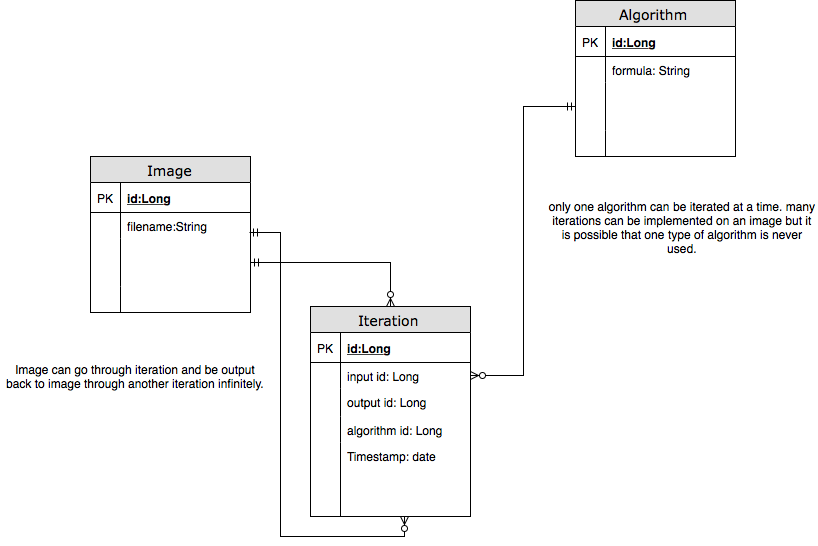

The diagram above was exported from draw.io. Its source (the exported page's mxGraphModel, read from the mxfile embedded in the PNG):
<mxGraphModel dx="1373" dy="873" grid="1" gridSize="10" guides="1" tooltips="1" connect="1" arrows="1" fold="1" page="1" pageScale="1" pageWidth="1100" pageHeight="850" background="#ffffff" math="0" shadow="0">
  <root>
    <mxCell id="0" />
    <mxCell id="1" parent="0" />
    <mxCell id="2e49270ec7c68f3f-19" value="Image" style="swimlane;html=1;fontStyle=0;childLayout=stackLayout;horizontal=1;startSize=26;fillColor=#e0e0e0;horizontalStack=0;resizeParent=1;resizeLast=0;collapsible=1;marginBottom=0;swimlaneFillColor=#ffffff;align=center;rounded=0;shadow=0;comic=0;labelBackgroundColor=none;strokeColor=#000000;strokeWidth=1;fontFamily=Verdana;fontSize=14;fontColor=#000000;" parent="1" vertex="1">
      <mxGeometry x="90" y="170" width="160" height="156" as="geometry" />
    </mxCell>
    <mxCell id="2e49270ec7c68f3f-20" value="id:Long" style="shape=partialRectangle;top=0;left=0;right=0;bottom=1;html=1;align=left;verticalAlign=middle;fillColor=none;spacingLeft=34;spacingRight=4;whiteSpace=wrap;overflow=hidden;rotatable=0;points=[[0,0.5],[1,0.5]];portConstraint=eastwest;dropTarget=0;fontStyle=5;" parent="2e49270ec7c68f3f-19" vertex="1">
      <mxGeometry y="26" width="160" height="30" as="geometry" />
    </mxCell>
    <mxCell id="2e49270ec7c68f3f-21" value="PK" style="shape=partialRectangle;top=0;left=0;bottom=0;html=1;fillColor=none;align=left;verticalAlign=middle;spacingLeft=4;spacingRight=4;whiteSpace=wrap;overflow=hidden;rotatable=0;points=[];portConstraint=eastwest;part=1;" parent="2e49270ec7c68f3f-20" vertex="1" connectable="0">
      <mxGeometry width="30" height="30" as="geometry" />
    </mxCell>
    <mxCell id="2e49270ec7c68f3f-22" value="filename:String" style="shape=partialRectangle;top=0;left=0;right=0;bottom=0;html=1;align=left;verticalAlign=top;fillColor=none;spacingLeft=34;spacingRight=4;whiteSpace=wrap;overflow=hidden;rotatable=0;points=[[0,0.5],[1,0.5]];portConstraint=eastwest;dropTarget=0;" parent="2e49270ec7c68f3f-19" vertex="1">
      <mxGeometry y="56" width="160" height="26" as="geometry" />
    </mxCell>
    <mxCell id="2e49270ec7c68f3f-23" value="" style="shape=partialRectangle;top=0;left=0;bottom=0;html=1;fillColor=none;align=left;verticalAlign=top;spacingLeft=4;spacingRight=4;whiteSpace=wrap;overflow=hidden;rotatable=0;points=[];portConstraint=eastwest;part=1;" parent="2e49270ec7c68f3f-22" vertex="1" connectable="0">
      <mxGeometry width="30" height="26" as="geometry" />
    </mxCell>
    <mxCell id="2e49270ec7c68f3f-24" value="" style="shape=partialRectangle;top=0;left=0;right=0;bottom=0;html=1;align=left;verticalAlign=top;fillColor=none;spacingLeft=34;spacingRight=4;whiteSpace=wrap;overflow=hidden;rotatable=0;points=[[0,0.5],[1,0.5]];portConstraint=eastwest;dropTarget=0;" parent="2e49270ec7c68f3f-19" vertex="1">
      <mxGeometry y="82" width="160" height="48" as="geometry" />
    </mxCell>
    <mxCell id="2e49270ec7c68f3f-25" value="" style="shape=partialRectangle;top=0;left=0;bottom=0;html=1;fillColor=none;align=left;verticalAlign=top;spacingLeft=4;spacingRight=4;whiteSpace=wrap;overflow=hidden;rotatable=0;points=[];portConstraint=eastwest;part=1;" parent="2e49270ec7c68f3f-24" vertex="1" connectable="0">
      <mxGeometry width="30" height="48" as="geometry" />
    </mxCell>
    <mxCell id="2e49270ec7c68f3f-26" value="" style="shape=partialRectangle;top=0;left=0;right=0;bottom=0;html=1;align=left;verticalAlign=top;fillColor=none;spacingLeft=34;spacingRight=4;whiteSpace=wrap;overflow=hidden;rotatable=0;points=[[0,0.5],[1,0.5]];portConstraint=eastwest;dropTarget=0;" parent="2e49270ec7c68f3f-19" vertex="1">
      <mxGeometry y="130" width="160" height="26" as="geometry" />
    </mxCell>
    <mxCell id="2e49270ec7c68f3f-27" value="" style="shape=partialRectangle;top=0;left=0;bottom=0;html=1;fillColor=none;align=left;verticalAlign=top;spacingLeft=4;spacingRight=4;whiteSpace=wrap;overflow=hidden;rotatable=0;points=[];portConstraint=eastwest;part=1;" parent="2e49270ec7c68f3f-26" vertex="1" connectable="0">
      <mxGeometry width="30" height="26" as="geometry" />
    </mxCell>
    <mxCell id="HS6NfVFAG5GIIpLbdvMb-11" value="Iteration" style="swimlane;html=1;fontStyle=0;childLayout=stackLayout;horizontal=1;startSize=26;fillColor=#e0e0e0;horizontalStack=0;resizeParent=1;resizeLast=0;collapsible=1;marginBottom=0;swimlaneFillColor=#ffffff;align=center;rounded=0;shadow=0;comic=0;labelBackgroundColor=none;strokeColor=#000000;strokeWidth=1;fontFamily=Verdana;fontSize=14;fontColor=#000000;" parent="1" vertex="1">
      <mxGeometry x="310" y="320" width="160" height="210" as="geometry" />
    </mxCell>
    <mxCell id="HS6NfVFAG5GIIpLbdvMb-12" value="id:Long" style="shape=partialRectangle;top=0;left=0;right=0;bottom=1;html=1;align=left;verticalAlign=middle;fillColor=none;spacingLeft=34;spacingRight=4;whiteSpace=wrap;overflow=hidden;rotatable=0;points=[[0,0.5],[1,0.5]];portConstraint=eastwest;dropTarget=0;fontStyle=5;" parent="HS6NfVFAG5GIIpLbdvMb-11" vertex="1">
      <mxGeometry y="26" width="160" height="30" as="geometry" />
    </mxCell>
    <mxCell id="HS6NfVFAG5GIIpLbdvMb-13" value="PK" style="shape=partialRectangle;top=0;left=0;bottom=0;html=1;fillColor=none;align=left;verticalAlign=middle;spacingLeft=4;spacingRight=4;whiteSpace=wrap;overflow=hidden;rotatable=0;points=[];portConstraint=eastwest;part=1;" parent="HS6NfVFAG5GIIpLbdvMb-12" vertex="1" connectable="0">
      <mxGeometry width="30" height="30" as="geometry" />
    </mxCell>
    <mxCell id="HS6NfVFAG5GIIpLbdvMb-14" value="input id: Long" style="shape=partialRectangle;top=0;left=0;right=0;bottom=0;html=1;align=left;verticalAlign=top;fillColor=none;spacingLeft=34;spacingRight=4;whiteSpace=wrap;overflow=hidden;rotatable=0;points=[[0,0.5],[1,0.5]];portConstraint=eastwest;dropTarget=0;" parent="HS6NfVFAG5GIIpLbdvMb-11" vertex="1">
      <mxGeometry y="56" width="160" height="26" as="geometry" />
    </mxCell>
    <mxCell id="HS6NfVFAG5GIIpLbdvMb-15" value="" style="shape=partialRectangle;top=0;left=0;bottom=0;html=1;fillColor=none;align=left;verticalAlign=top;spacingLeft=4;spacingRight=4;whiteSpace=wrap;overflow=hidden;rotatable=0;points=[];portConstraint=eastwest;part=1;" parent="HS6NfVFAG5GIIpLbdvMb-14" vertex="1" connectable="0">
      <mxGeometry width="30" height="26" as="geometry" />
    </mxCell>
    <mxCell id="HS6NfVFAG5GIIpLbdvMb-16" value="output id: Long" style="shape=partialRectangle;top=0;left=0;right=0;bottom=0;html=1;align=left;verticalAlign=top;fillColor=none;spacingLeft=34;spacingRight=4;whiteSpace=wrap;overflow=hidden;rotatable=0;points=[[0,0.5],[1,0.5]];portConstraint=eastwest;dropTarget=0;" parent="HS6NfVFAG5GIIpLbdvMb-11" vertex="1">
      <mxGeometry y="82" width="160" height="28" as="geometry" />
    </mxCell>
    <mxCell id="HS6NfVFAG5GIIpLbdvMb-17" value="" style="shape=partialRectangle;top=0;left=0;bottom=0;html=1;fillColor=none;align=left;verticalAlign=top;spacingLeft=4;spacingRight=4;whiteSpace=wrap;overflow=hidden;rotatable=0;points=[];portConstraint=eastwest;part=1;" parent="HS6NfVFAG5GIIpLbdvMb-16" vertex="1" connectable="0">
      <mxGeometry width="30" height="28" as="geometry" />
    </mxCell>
    <mxCell id="HS6NfVFAG5GIIpLbdvMb-18" value="algorithm id: Long" style="shape=partialRectangle;top=0;left=0;right=0;bottom=0;html=1;align=left;verticalAlign=top;fillColor=none;spacingLeft=34;spacingRight=4;whiteSpace=wrap;overflow=hidden;rotatable=0;points=[[0,0.5],[1,0.5]];portConstraint=eastwest;dropTarget=0;" parent="HS6NfVFAG5GIIpLbdvMb-11" vertex="1">
      <mxGeometry y="110" width="160" height="26" as="geometry" />
    </mxCell>
    <mxCell id="HS6NfVFAG5GIIpLbdvMb-19" value="" style="shape=partialRectangle;top=0;left=0;bottom=0;html=1;fillColor=none;align=left;verticalAlign=top;spacingLeft=4;spacingRight=4;whiteSpace=wrap;overflow=hidden;rotatable=0;points=[];portConstraint=eastwest;part=1;" parent="HS6NfVFAG5GIIpLbdvMb-18" vertex="1" connectable="0">
      <mxGeometry width="30" height="26" as="geometry" />
    </mxCell>
    <mxCell id="HS6NfVFAG5GIIpLbdvMb-20" value="Timestamp: date" style="shape=partialRectangle;top=0;left=0;right=0;bottom=0;html=1;align=left;verticalAlign=top;fillColor=none;spacingLeft=34;spacingRight=4;whiteSpace=wrap;overflow=hidden;rotatable=0;points=[[0,0.5],[1,0.5]];portConstraint=eastwest;dropTarget=0;" parent="HS6NfVFAG5GIIpLbdvMb-11" vertex="1">
      <mxGeometry y="136" width="160" height="74" as="geometry" />
    </mxCell>
    <mxCell id="HS6NfVFAG5GIIpLbdvMb-21" value="" style="shape=partialRectangle;top=0;left=0;bottom=0;html=1;fillColor=none;align=left;verticalAlign=top;spacingLeft=4;spacingRight=4;whiteSpace=wrap;overflow=hidden;rotatable=0;points=[];portConstraint=eastwest;part=1;" parent="HS6NfVFAG5GIIpLbdvMb-20" vertex="1" connectable="0">
      <mxGeometry width="30" height="74" as="geometry" />
    </mxCell>
    <mxCell id="HS6NfVFAG5GIIpLbdvMb-22" style="rounded=0;orthogonalLoop=1;jettySize=auto;html=1;exitX=0;exitY=0.5;exitDx=0;exitDy=0;entryX=1;entryY=0.5;entryDx=0;entryDy=0;edgeStyle=orthogonalEdgeStyle;endArrow=ERzeroToMany;endFill=1;startArrow=ERmandOne;startFill=0;" parent="1" source="VSPYOYoHq50GBPy6o7N2-12" target="HS6NfVFAG5GIIpLbdvMb-14" edge="1">
      <mxGeometry relative="1" as="geometry" />
    </mxCell>
    <mxCell id="HS6NfVFAG5GIIpLbdvMb-23" value="Image can go through iteration and be output back to image through another iteration infinitely." style="text;html=1;strokeColor=none;fillColor=none;align=center;verticalAlign=middle;whiteSpace=wrap;rounded=0;" parent="1" vertex="1">
      <mxGeometry y="346" width="270" height="86" as="geometry" />
    </mxCell>
    <mxCell id="VSPYOYoHq50GBPy6o7N2-7" value="Algorithm" style="swimlane;html=1;fontStyle=0;childLayout=stackLayout;horizontal=1;startSize=26;fillColor=#e0e0e0;horizontalStack=0;resizeParent=1;resizeLast=0;collapsible=1;marginBottom=0;swimlaneFillColor=#ffffff;align=center;rounded=0;shadow=0;comic=0;labelBackgroundColor=none;strokeColor=#000000;strokeWidth=1;fontFamily=Verdana;fontSize=14;fontColor=#000000;" vertex="1" parent="1">
      <mxGeometry x="575" y="14" width="160" height="156" as="geometry" />
    </mxCell>
    <mxCell id="VSPYOYoHq50GBPy6o7N2-8" value="id:Long" style="shape=partialRectangle;top=0;left=0;right=0;bottom=1;html=1;align=left;verticalAlign=middle;fillColor=none;spacingLeft=34;spacingRight=4;whiteSpace=wrap;overflow=hidden;rotatable=0;points=[[0,0.5],[1,0.5]];portConstraint=eastwest;dropTarget=0;fontStyle=5;" vertex="1" parent="VSPYOYoHq50GBPy6o7N2-7">
      <mxGeometry y="26" width="160" height="30" as="geometry" />
    </mxCell>
    <mxCell id="VSPYOYoHq50GBPy6o7N2-9" value="PK" style="shape=partialRectangle;top=0;left=0;bottom=0;html=1;fillColor=none;align=left;verticalAlign=middle;spacingLeft=4;spacingRight=4;whiteSpace=wrap;overflow=hidden;rotatable=0;points=[];portConstraint=eastwest;part=1;" vertex="1" connectable="0" parent="VSPYOYoHq50GBPy6o7N2-8">
      <mxGeometry width="30" height="30" as="geometry" />
    </mxCell>
    <mxCell id="VSPYOYoHq50GBPy6o7N2-10" value="formula: String" style="shape=partialRectangle;top=0;left=0;right=0;bottom=0;html=1;align=left;verticalAlign=top;fillColor=none;spacingLeft=34;spacingRight=4;whiteSpace=wrap;overflow=hidden;rotatable=0;points=[[0,0.5],[1,0.5]];portConstraint=eastwest;dropTarget=0;" vertex="1" parent="VSPYOYoHq50GBPy6o7N2-7">
      <mxGeometry y="56" width="160" height="26" as="geometry" />
    </mxCell>
    <mxCell id="VSPYOYoHq50GBPy6o7N2-11" value="" style="shape=partialRectangle;top=0;left=0;bottom=0;html=1;fillColor=none;align=left;verticalAlign=top;spacingLeft=4;spacingRight=4;whiteSpace=wrap;overflow=hidden;rotatable=0;points=[];portConstraint=eastwest;part=1;" vertex="1" connectable="0" parent="VSPYOYoHq50GBPy6o7N2-10">
      <mxGeometry width="30" height="26" as="geometry" />
    </mxCell>
    <mxCell id="VSPYOYoHq50GBPy6o7N2-12" value="" style="shape=partialRectangle;top=0;left=0;right=0;bottom=0;html=1;align=left;verticalAlign=top;fillColor=none;spacingLeft=34;spacingRight=4;whiteSpace=wrap;overflow=hidden;rotatable=0;points=[[0,0.5],[1,0.5]];portConstraint=eastwest;dropTarget=0;" vertex="1" parent="VSPYOYoHq50GBPy6o7N2-7">
      <mxGeometry y="82" width="160" height="48" as="geometry" />
    </mxCell>
    <mxCell id="VSPYOYoHq50GBPy6o7N2-13" value="" style="shape=partialRectangle;top=0;left=0;bottom=0;html=1;fillColor=none;align=left;verticalAlign=top;spacingLeft=4;spacingRight=4;whiteSpace=wrap;overflow=hidden;rotatable=0;points=[];portConstraint=eastwest;part=1;" vertex="1" connectable="0" parent="VSPYOYoHq50GBPy6o7N2-12">
      <mxGeometry width="30" height="48" as="geometry" />
    </mxCell>
    <mxCell id="VSPYOYoHq50GBPy6o7N2-14" value="" style="shape=partialRectangle;top=0;left=0;right=0;bottom=0;html=1;align=left;verticalAlign=top;fillColor=none;spacingLeft=34;spacingRight=4;whiteSpace=wrap;overflow=hidden;rotatable=0;points=[[0,0.5],[1,0.5]];portConstraint=eastwest;dropTarget=0;" vertex="1" parent="VSPYOYoHq50GBPy6o7N2-7">
      <mxGeometry y="130" width="160" height="26" as="geometry" />
    </mxCell>
    <mxCell id="VSPYOYoHq50GBPy6o7N2-15" value="" style="shape=partialRectangle;top=0;left=0;bottom=0;html=1;fillColor=none;align=left;verticalAlign=top;spacingLeft=4;spacingRight=4;whiteSpace=wrap;overflow=hidden;rotatable=0;points=[];portConstraint=eastwest;part=1;" vertex="1" connectable="0" parent="VSPYOYoHq50GBPy6o7N2-14">
      <mxGeometry width="30" height="26" as="geometry" />
    </mxCell>
    <mxCell id="VSPYOYoHq50GBPy6o7N2-18" style="edgeStyle=orthogonalEdgeStyle;rounded=0;orthogonalLoop=1;jettySize=auto;html=1;entryX=0.588;entryY=1;entryDx=0;entryDy=0;entryPerimeter=0;exitX=0.994;exitY=0.769;exitDx=0;exitDy=0;exitPerimeter=0;endArrow=ERzeroToMany;endFill=1;startArrow=ERmandOne;startFill=0;" edge="1" parent="1" source="2e49270ec7c68f3f-22" target="HS6NfVFAG5GIIpLbdvMb-20">
      <mxGeometry relative="1" as="geometry">
        <mxPoint x="170" y="330" as="sourcePoint" />
      </mxGeometry>
    </mxCell>
    <mxCell id="VSPYOYoHq50GBPy6o7N2-21" style="edgeStyle=orthogonalEdgeStyle;rounded=0;orthogonalLoop=1;jettySize=auto;html=1;exitX=1;exitY=0.5;exitDx=0;exitDy=0;entryX=0.5;entryY=0;entryDx=0;entryDy=0;startArrow=ERmandOne;startFill=0;endArrow=ERzeroToMany;endFill=1;" edge="1" parent="1" source="2e49270ec7c68f3f-24" target="HS6NfVFAG5GIIpLbdvMb-11">
      <mxGeometry relative="1" as="geometry" />
    </mxCell>
    <mxCell id="VSPYOYoHq50GBPy6o7N2-22" value="only one algorithm can be iterated at a time. many iterations can be implemented on an image but it is possible that one type of algorithm is never used." style="text;html=1;strokeColor=none;fillColor=none;align=center;verticalAlign=middle;whiteSpace=wrap;rounded=0;" vertex="1" parent="1">
      <mxGeometry x="547" y="196" width="270" height="86" as="geometry" />
    </mxCell>
  </root>
</mxGraphModel>